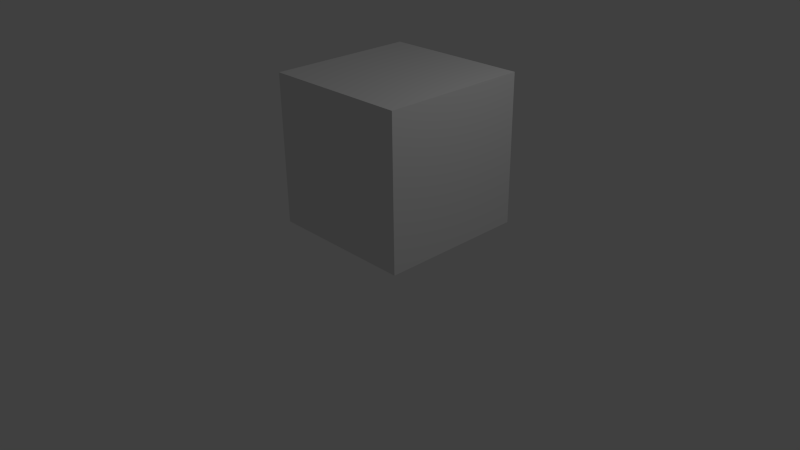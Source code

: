 # Source: rock1.blend  (saved by Blender 2.76.0; exported with 4.5.12 LTS)
import bpy
from mathutils import Matrix  # noqa: F401  (used for matrix-valued properties, if any)

bpy.ops.wm.read_factory_settings(use_empty=True)
scene = bpy.context.scene
scene.name = 'Scene'

# ---- collections
col_collection_1 = bpy.data.collections.new('Collection 1'); scene.collection.children.link(col_collection_1)

# ---- materials (node trees are filled in below, after node groups)
mat_material = bpy.data.materials.new('Material')
mat_material.alpha_threshold = 0.0
mat_material.use_transparent_shadow = False
mat_material.roughness = 0.5
mat_material.line_color = (0.0, 0.0, 0.0, 1.0)

# ---- material node trees

# ---- world
world_world = bpy.data.worlds.new('World'); scene.world = world_world
world_world.color = (0.05088, 0.05088, 0.05088)
world_world.use_sun_shadow = False
world_world.sun_shadow_jitter_overblur = 0.0
world_world.cycles.sampling_method = 'MANUAL'
world_world.cycles.sample_map_resolution = 256

# ---- cameras
cam_camera = bpy.data.cameras.new('Camera')
cam_camera.clip_end = 100.0
cam_camera.lens = 35.0
cam_camera.sensor_width = 32.0
cam_camera.sensor_height = 18.0
cam_camera.ortho_scale = 7.314
cam_camera.dof.focus_distance = 0.0
cam_camera.dof.aperture_fstop = 128.0

# ---- lights
light_lamp = bpy.data.lights.new('Lamp', 'POINT')
light_lamp.transmission_factor = 0.0
light_lamp.cutoff_distance = 30.0
light_lamp.energy = 100.0
light_lamp.shadow_buffer_clip_start = 1.001
light_lamp.shadow_soft_size = 0.1
light_lamp.shadow_maximum_resolution = 0.006
light_lamp.use_absolute_resolution = True
light_lamp.cycles.use_multiple_importance_sampling = False

# ---- meshes
me_cube = bpy.data.meshes.new('Cube')
me_cube.from_pydata([(1.0, 1.0, -1.0), (1.0, -1.0, -1.0), (-1.0, -1.0, -1.0), (-1.0, 1.0, -1.0), (1.0, 1.0, 1.0), (1.0, -1.0, 1.0), (-1.0, -1.0, 1.0), (-1.0, 1.0, 1.0)], [], [(0, 1, 2, 3), (4, 7, 6, 5), (0, 4, 5, 1), (1, 5, 6, 2), (2, 6, 7, 3), (4, 0, 3, 7)])
_uv = me_cube.uv_layers.new(name='UVMap')
_uv.uv.foreach_set('vector', [0.0, 0.0, 1.0, 0.0, 1.0, 1.0, 0.0, 1.0, 0.0, 0.0, 1.0, 0.0, 1.0, 1.0, 0.0, 1.0, 0.0, 0.0, 1.0, 0.0, 1.0, 1.0, 0.0, 1.0, 0.0, 0.0, 1.0, 0.0, 1.0, 1.0, 0.0, 1.0, 0.0, 0.0, 1.0, 0.0, 1.0, 1.0, 0.0, 1.0, 0.0, 0.0, 1.0, 0.0, 1.0, 1.0, 0.0, 1.0])
me_cube.materials.append(mat_material)
me_cube.use_remesh_preserve_volume = False
me_cube.use_remesh_preserve_attributes = False
me_cube.use_mirror_vertex_groups = False
me_cube.update()

# ---- objects
ob_cube = bpy.data.objects.new('Cube', me_cube)
ob_lamp = bpy.data.objects.new('Lamp', light_lamp)
ob_camera = bpy.data.objects.new('Camera', cam_camera)

# ---- transforms, parenting, visibility, modifiers, constraints
ob_cube.location = (-0.0008982, 0.4396, 1.312)
ob_cube.lock_rotations_4d = False
ob_cube.empty_display_type = 'ARROWS'
ob_cube.lineart.crease_threshold = 0.0
_m = ob_cube.modifiers.new('Multires', 'MULTIRES')
_m.uv_smooth = 'PRESERVE_CORNERS'
_m.quality = 3
_m.levels = 1
_m.sculpt_levels = 1
_m.render_levels = 1
_m.show_only_control_edges = False
ob_lamp.location = (4.076, 1.005, 5.904)
ob_lamp.rotation_euler = (0.6503, 0.05522, 1.866)
ob_lamp.lock_rotations_4d = False
ob_lamp.empty_display_type = 'ARROWS'
ob_lamp.color = (0.0, 0.0, 0.0, 0.0)
ob_lamp.lineart.crease_threshold = 0.0
ob_camera.location = (7.481, -6.508, 5.344)
ob_camera.rotation_euler = (1.109, 0.01082, 0.8149)
ob_camera.lock_rotations_4d = False
ob_camera.empty_display_type = 'ARROWS'
ob_camera.color = (0.0, 0.0, 0.0, 0.0)
ob_camera.display_type = 'WIRE'
ob_camera.lineart.crease_threshold = 0.0

# ---- collection membership
col_collection_1.objects.link(ob_cube)
col_collection_1.objects.link(ob_lamp)
col_collection_1.objects.link(ob_camera)

# ---- scene / render settings (as saved in the file)
scene.camera = ob_camera
scene.frame_start = 1; scene.frame_end = 250; scene.frame_set(1)
scene.render.engine = 'BLENDER_EEVEE_NEXT'
scene.render.resolution_percentage = 50
scene.render.dither_intensity = 0.0
scene.cycles.use_denoising = False
scene.cycles.samples = 10
scene.cycles.sampling_pattern = 'TABULATED_SOBOL'
scene.cycles.light_sampling_threshold = 0.0
scene.cycles.use_adaptive_sampling = False
scene.cycles.use_light_tree = False
scene.cycles.blur_glossy = 0.0
scene.cycles.pixel_filter_type = 'GAUSSIAN'
scene.cycles.sample_clamp_indirect = 0.0
scene.view_settings.view_transform = 'Standard'
bpy.context.view_layer.update()
